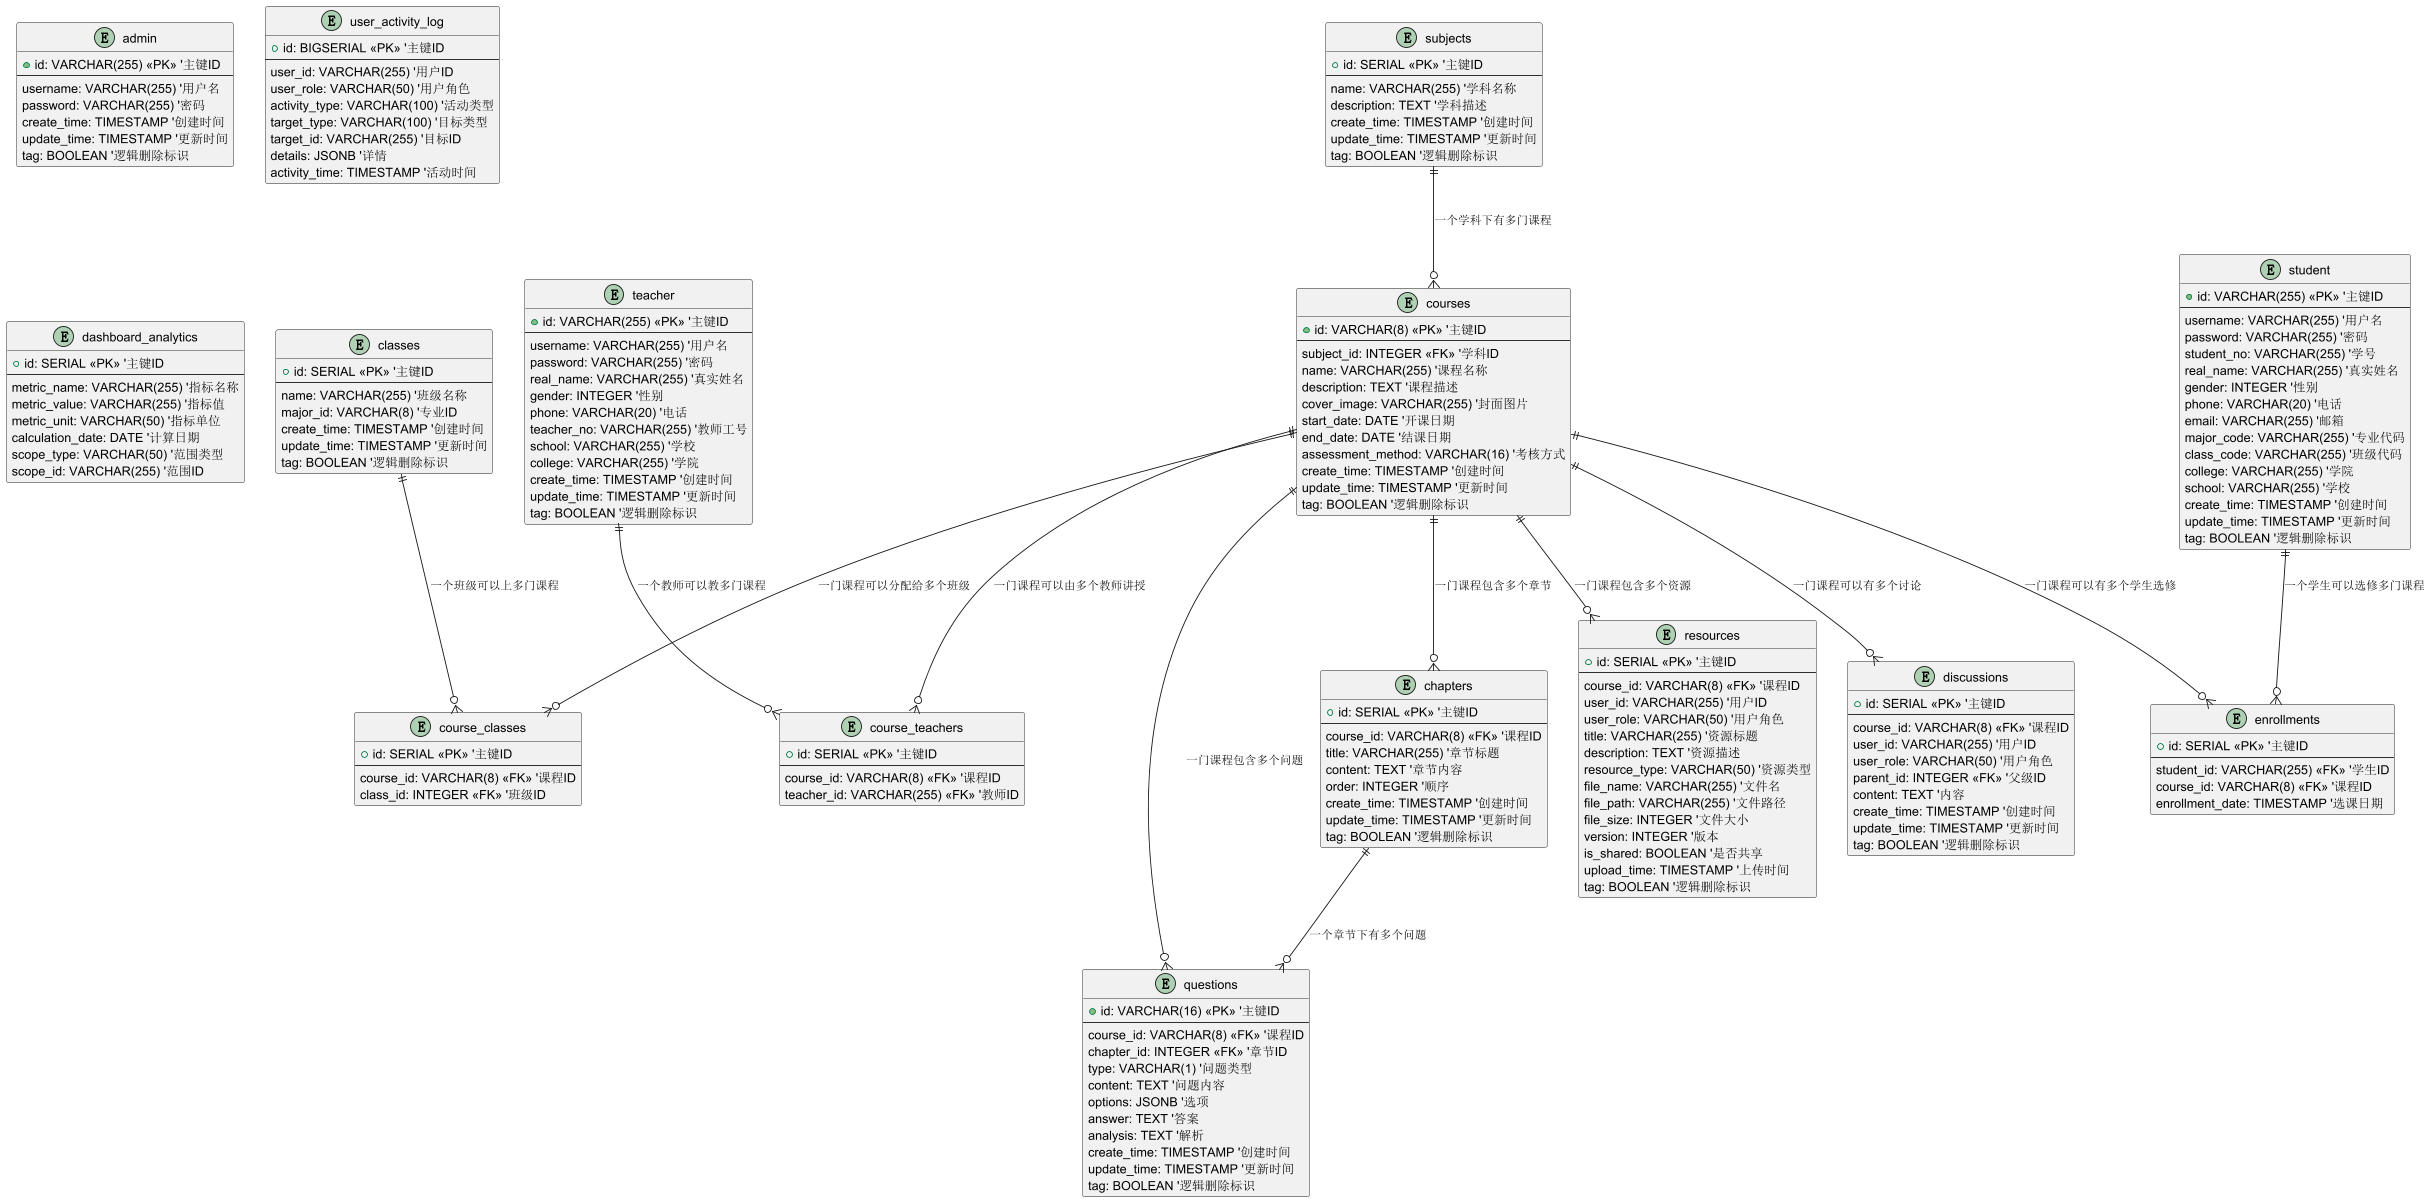

The diagram above was rendered by PlantUML. Its source (embedded in the PNG):
@startuml

entity "admin" as admin {
  '-- 管理员表 (admin) --
  + id: VARCHAR(255) <<PK>> '主键ID
  --
  username: VARCHAR(255) '用户名
  password: VARCHAR(255) '密码
  create_time: TIMESTAMP '创建时间
  update_time: TIMESTAMP '更新时间
  tag: BOOLEAN '逻辑删除标识
}

entity "teacher" as teacher {
  '-- 教师表 (teacher) --
  + id: VARCHAR(255) <<PK>> '主键ID
  --
  username: VARCHAR(255) '用户名
  password: VARCHAR(255) '密码
  real_name: VARCHAR(255) '真实姓名
  gender: INTEGER '性别
  phone: VARCHAR(20) '电话
  teacher_no: VARCHAR(255) '教师工号
  school: VARCHAR(255) '学校
  college: VARCHAR(255) '学院
  create_time: TIMESTAMP '创建时间
  update_time: TIMESTAMP '更新时间
  tag: BOOLEAN '逻辑删除标识
}

entity "student" as student {
  '-- 学生表 (student) --
  + id: VARCHAR(255) <<PK>> '主键ID
  --
  username: VARCHAR(255) '用户名
  password: VARCHAR(255) '密码
  student_no: VARCHAR(255) '学号
  real_name: VARCHAR(255) '真实姓名
  gender: INTEGER '性别
  phone: VARCHAR(20) '电话
  email: VARCHAR(255) '邮箱
  major_code: VARCHAR(255) '专业代码
  class_code: VARCHAR(255) '班级代码
  college: VARCHAR(255) '学院
  school: VARCHAR(255) '学校
  create_time: TIMESTAMP '创建时间
  update_time: TIMESTAMP '更新时间
  tag: BOOLEAN '逻辑删除标识
}

entity "courses" as courses {
  '-- 课程表 (courses) --
  + id: VARCHAR(8) <<PK>> '主键ID
  --
  subject_id: INTEGER <<FK>> '学科ID
  name: VARCHAR(255) '课程名称
  description: TEXT '课程描述
  cover_image: VARCHAR(255) '封面图片
  start_date: DATE '开课日期
  end_date: DATE '结课日期
  assessment_method: VARCHAR(16) '考核方式
  create_time: TIMESTAMP '创建时间
  update_time: TIMESTAMP '更新时间
  tag: BOOLEAN '逻辑删除标识
}

entity "subjects" as subjects {
  '-- 学科表 (subjects) --
  + id: SERIAL <<PK>> '主键ID
  --
  name: VARCHAR(255) '学科名称
  description: TEXT '学科描述
  create_time: TIMESTAMP '创建时间
  update_time: TIMESTAMP '更新时间
  tag: BOOLEAN '逻辑删除标识
}

entity "course_teachers" as course_teachers {
  '-- 课程教师关联表 (course_teachers) --
  + id: SERIAL <<PK>> '主键ID
  --
  course_id: VARCHAR(8) <<FK>> '课程ID
  teacher_id: VARCHAR(255) <<FK>> '教师ID
}

entity "classes" as classes {
  '-- 班级表 (classes) --
  + id: SERIAL <<PK>> '主键ID
  --
  name: VARCHAR(255) '班级名称
  major_id: VARCHAR(8) '专业ID
  create_time: TIMESTAMP '创建时间
  update_time: TIMESTAMP '更新时间
  tag: BOOLEAN '逻辑删除标识
}

entity "course_classes" as course_classes {
  '-- 课程班级关联表 (course_classes) --
  + id: SERIAL <<PK>> '主键ID
  --
  course_id: VARCHAR(8) <<FK>> '课程ID
  class_id: INTEGER <<FK>> '班级ID
}

entity "enrollments" as enrollments {
  '-- 学生选课表 (enrollments) --
  + id: SERIAL <<PK>> '主键ID
  --
  student_id: VARCHAR(255) <<FK>> '学生ID
  course_id: VARCHAR(8) <<FK>> '课程ID
  enrollment_date: TIMESTAMP '选课日期
}

entity "chapters" as chapters {
  '-- 课程章节表 (chapters) --
  + id: SERIAL <<PK>> '主键ID
  --
  course_id: VARCHAR(8) <<FK>> '课程ID
  title: VARCHAR(255) '章节标题
  content: TEXT '章节内容
  order: INTEGER '顺序
  create_time: TIMESTAMP '创建时间
  update_time: TIMESTAMP '更新时间
  tag: BOOLEAN '逻辑删除标识
}

entity "resources" as resources {
  '-- 教学资源表 (resources) --
  + id: SERIAL <<PK>> '主键ID
  --
  course_id: VARCHAR(8) <<FK>> '课程ID
  user_id: VARCHAR(255) '用户ID
  user_role: VARCHAR(50) '用户角色
  title: VARCHAR(255) '资源标题
  description: TEXT '资源描述
  resource_type: VARCHAR(50) '资源类型
  file_name: VARCHAR(255) '文件名
  file_path: VARCHAR(255) '文件路径
  file_size: INTEGER '文件大小
  version: INTEGER '版本
  is_shared: BOOLEAN '是否共享
  upload_time: TIMESTAMP '上传时间
  tag: BOOLEAN '逻辑删除标识
}

entity "questions" as questions {
  '-- 问题表 (questions) --
  + id: VARCHAR(16) <<PK>> '主键ID
  --
  course_id: VARCHAR(8) <<FK>> '课程ID
  chapter_id: INTEGER <<FK>> '章节ID
  type: VARCHAR(1) '问题类型
  content: TEXT '问题内容
  options: JSONB '选项
  answer: TEXT '答案
  analysis: TEXT '解析
  create_time: TIMESTAMP '创建时间
  update_time: TIMESTAMP '更新时间
  tag: BOOLEAN '逻辑删除标识
}

entity "discussions" as discussions {
  '-- 讨论表 (discussions) --
  + id: SERIAL <<PK>> '主键ID
  --
  course_id: VARCHAR(8) <<FK>> '课程ID
  user_id: VARCHAR(255) '用户ID
  user_role: VARCHAR(50) '用户角色
  parent_id: INTEGER <<FK>> '父级ID
  content: TEXT '内容
  create_time: TIMESTAMP '创建时间
  update_time: TIMESTAMP '更新时间
  tag: BOOLEAN '逻辑删除标识
}

entity "user_activity_log" as user_activity_log {
  '-- 用户活动日志表 (user_activity_log) --
  + id: BIGSERIAL <<PK>> '主键ID
  --
  user_id: VARCHAR(255) '用户ID
  user_role: VARCHAR(50) '用户角色
  activity_type: VARCHAR(100) '活动类型
  target_type: VARCHAR(100) '目标类型
  target_id: VARCHAR(255) '目标ID
  details: JSONB '详情
  activity_time: TIMESTAMP '活动时间
}

entity "dashboard_analytics" as dashboard_analytics {
  '-- 仪表盘分析表 (dashboard_analytics) --
  + id: SERIAL <<PK>> '主键ID
  --
  metric_name: VARCHAR(255) '指标名称
  metric_value: VARCHAR(255) '指标值
  metric_unit: VARCHAR(50) '指标单位
  calculation_date: DATE '计算日期
  scope_type: VARCHAR(50) '范围类型
  scope_id: VARCHAR(255) '范围ID
}

' -- 关系 --
teacher ||--o{ course_teachers : "一个教师可以教多门课程"
student ||--o{ enrollments : "一个学生可以选修多门课程"

courses ||--o{ enrollments : "一门课程可以有多个学生选修"
courses ||--o{ course_teachers : "一门课程可以由多个教师讲授"
courses ||--o{ course_classes : "一门课程可以分配给多个班级"
courses ||--o{ chapters : "一门课程包含多个章节"
courses ||--o{ resources : "一门课程包含多个资源"
courses ||--o{ questions : "一门课程包含多个问题"
courses ||--o{ discussions : "一门课程可以有多个讨论"

subjects ||--o{ courses : "一个学科下有多门课程"

classes ||--o{ course_classes : "一个班级可以上多门课程"

chapters ||--o{ questions : "一个章节下有多个问题"

' Polymorphic relationships (not drawn):
' resources.user_id -> admin.id or teacher.id (based on user_role)
' discussions.user_id -> student.id or teacher.id (based on user_role)
' user_activity_log.user_id -> admin.id or teacher.id or student.id (based on user_role)

@enduml